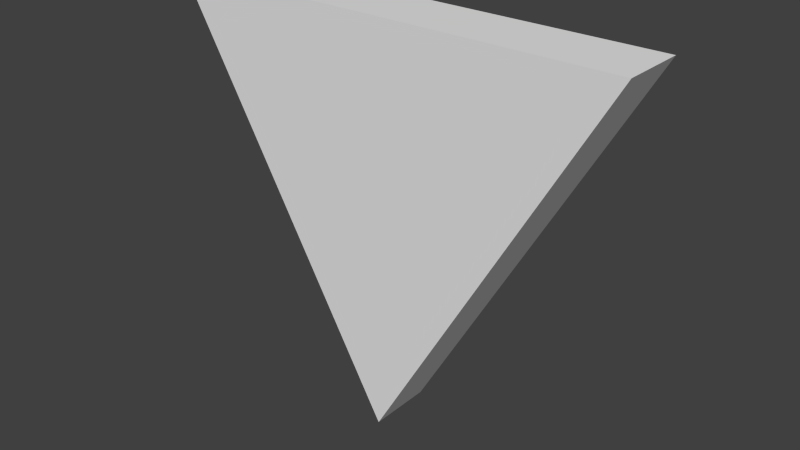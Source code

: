# Source: Target8.blend  (saved by Blender 2.69.0; exported with 4.5.12 LTS)
import bpy
from mathutils import Matrix  # noqa: F401  (used for matrix-valued properties, if any)

bpy.ops.wm.read_factory_settings(use_empty=True)
scene = bpy.context.scene
scene.name = 'Scene'

# ---- collections
col_collection_1 = bpy.data.collections.new('Collection 1'); scene.collection.children.link(col_collection_1)

# ---- materials (node trees are filled in below, after node groups)
mat_target = bpy.data.materials.new('Target')
mat_target.alpha_threshold = 0.0
mat_target.use_transparent_shadow = False
mat_target.roughness = 0.5
mat_target.line_color = (0.0, 0.0, 0.0, 1.0)

# ---- material node trees

# ---- world
world_world = bpy.data.worlds.new('World'); scene.world = world_world
world_world.color = (0.05088, 0.05088, 0.05088)
world_world.use_sun_shadow = False
world_world.sun_shadow_jitter_overblur = 0.0
world_world.cycles.sampling_method = 'MANUAL'
world_world.cycles.sample_map_resolution = 256

# ---- meshes
me_circle = bpy.data.meshes.new('Circle')
me_circle.from_pydata([(0.2165, 0.125, 2.037e-08), (-0.2165, 0.125, -4.073e-08), (1.49e-08, -0.25, 2.037e-08), (0.2165, 0.125, 0.06), (-0.2165, 0.125, 0.06), (1.49e-08, -0.25, 0.06)], [], [(2, 0, 3, 5), (1, 2, 5, 4), (0, 1, 4, 3), (4, 5, 3), (1, 0, 2)])
_uv = me_circle.uv_layers.new(name='UVMap')
_uv.uv.foreach_set('vector', [0.485, 0.596, 0.496, 0.6242, 0.5294, 0.6466, 0.4854, 0.5585, 0.4709, 0.6235, 0.485, 0.596, 0.4854, 0.5585, 0.4413, 0.6466, 0.496, 0.6242, 0.4709, 0.6235, 0.4413, 0.6466, 0.5294, 0.6466, 0.6911, 0.5988, 0.8188, 0.3622, 0.9466, 0.5988, 0.9466, 0.5988, 0.6911, 0.5988, 0.8188, 0.3622])
me_circle.materials.append(mat_target)
me_circle.use_remesh_preserve_volume = False
me_circle.use_remesh_preserve_attributes = False
me_circle.use_mirror_vertex_groups = False
me_circle.update()

# ---- objects
ob_target8 = bpy.data.objects.new('Target8', me_circle)

# ---- transforms, parenting, visibility, modifiers, constraints
ob_target8.location = (0.0, 0.03, 0.0)
ob_target8.rotation_euler = (1.571, -0.0, -0.0)
ob_target8.lineart.crease_threshold = 0.0

# ---- collection membership
col_collection_1.objects.link(ob_target8)

# ---- scene / render settings (as saved in the file)
scene.frame_start = 1; scene.frame_end = 250; scene.frame_set(1)
scene.render.engine = 'BLENDER_EEVEE_NEXT'
scene.render.image_settings.compression = 90
scene.render.resolution_percentage = 50
scene.render.dither_intensity = 0.0
scene.cycles.use_denoising = False
scene.cycles.samples = 10
scene.cycles.sampling_pattern = 'TABULATED_SOBOL'
scene.cycles.light_sampling_threshold = 0.0
scene.cycles.use_adaptive_sampling = False
scene.cycles.use_light_tree = False
scene.cycles.blur_glossy = 0.0
scene.cycles.volume_bounces = 1
scene.cycles.pixel_filter_type = 'GAUSSIAN'
scene.cycles.sample_clamp_indirect = 0.0
scene.view_settings.view_transform = 'Standard'
bpy.context.view_layer.update()

# ---- added for rendering (the .blend has no active camera and no usable light): camera, sun
cam_auto = bpy.data.cameras.new('AutoCamera')
cam_auto.lens = 50.0
cam_auto.sensor_width = 36.0
cam_auto.clip_end = 1000.0
ob_auto_camera = bpy.data.objects.new('AutoCamera', cam_auto)
scene.collection.objects.link(ob_auto_camera)
ob_auto_camera.location = (0.532888, -0.639466, 0.363811)
ob_auto_camera.rotation_euler = (1.09748, -7.21219e-08, 0.694738)
scene.camera = ob_auto_camera
light_auto_sun = bpy.data.lights.new('AutoSun', 'SUN')
light_auto_sun.energy = 3.0
light_auto_sun.angle = 0.0523599
ob_auto_sun = bpy.data.objects.new('AutoSun', light_auto_sun)
scene.collection.objects.link(ob_auto_sun)
ob_auto_sun.rotation_euler = (0.872665, 0.174533, 0.523599)
bpy.context.view_layer.update()
